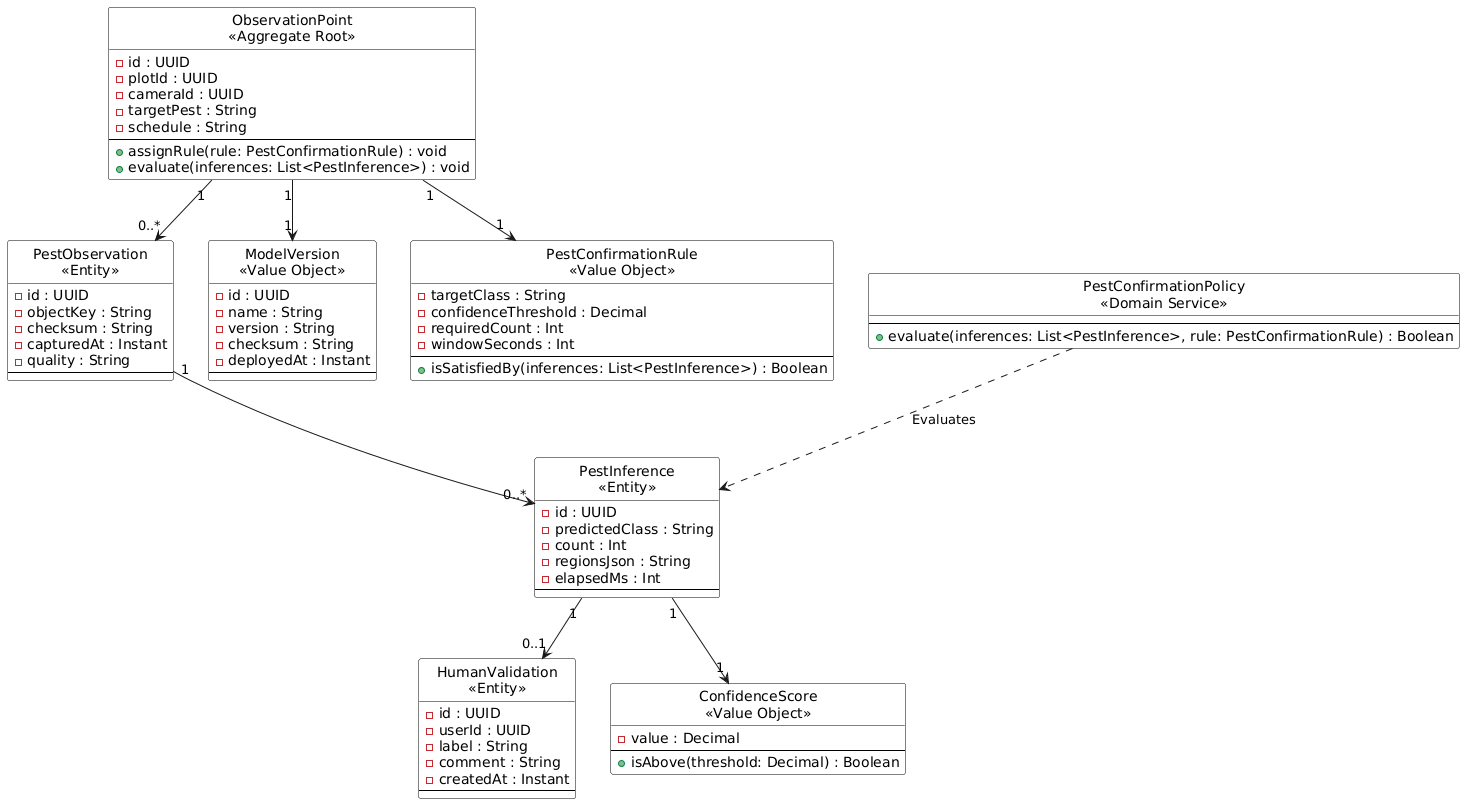

The diagram above was rendered by PlantUML. Its source (embedded in the PNG):
@startuml
hide circle
skinparam classBackgroundColor White
skinparam classBorderColor Black

class "ObservationPoint\n<<Aggregate Root>>" as ObservationPoint {
  - id : UUID
  - plotId : UUID
  - cameraId : UUID
  - targetPest : String
  - schedule : String
  --
  + assignRule(rule: PestConfirmationRule) : void
  + evaluate(inferences: List<PestInference>) : void
}

class "PestObservation\n<<Entity>>" as PestObservation {
  - id : UUID
  - objectKey : String
  - checksum : String
  - capturedAt : Instant
  - quality : String
  --
}

class "PestInference\n<<Entity>>" as PestInference {
  - id : UUID
  - predictedClass : String
  - count : Int
  - regionsJson : String
  - elapsedMs : Int
  --
}

class "HumanValidation\n<<Entity>>" as HumanValidation {
  - id : UUID
  - userId : UUID
  - label : String
  - comment : String
  - createdAt : Instant
  --
}

class "ModelVersion\n<<Value Object>>" as ModelVersion {
  - id : UUID
  - name : String
  - version : String
  - checksum : String
  - deployedAt : Instant
  --
}

class "ConfidenceScore\n<<Value Object>>" as ConfidenceScore {
  - value : Decimal
  --
  + isAbove(threshold: Decimal) : Boolean
}

class "PestConfirmationRule\n<<Value Object>>" as PestConfirmationRule {
  - targetClass : String
  - confidenceThreshold : Decimal
  - requiredCount : Int
  - windowSeconds : Int
  --
  + isSatisfiedBy(inferences: List<PestInference>) : Boolean
}

class "PestConfirmationPolicy\n<<Domain Service>>" as PestConfirmationPolicy {
  --
  + evaluate(inferences: List<PestInference>, rule: PestConfirmationRule) : Boolean
}

ObservationPoint "1" --> "0..*" PestObservation
ObservationPoint "1" --> "1" PestConfirmationRule
ObservationPoint "1" --> "1" ModelVersion
PestObservation "1" --> "0..*" PestInference
PestInference "1" --> "1" ConfidenceScore
PestInference "1" --> "0..1" HumanValidation
PestConfirmationPolicy ..> PestInference : "Evaluates"
@enduml